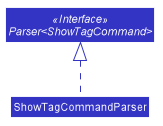

The diagram above was rendered by PlantUML. Its source (embedded in the PNG):
@startuml








skinparam BackgroundColor #FFFFFFF

skinparam Shadowing false

skinparam Class {
    FontColor #FFFFFF
    BorderThickness 1
    BorderColor #FFFFFF
    StereotypeFontColor #FFFFFF
    FontName Arial
}

skinparam Actor {
    BorderColor #000000
    Color #000000
    FontName Arial
}

skinparam Sequence {
    MessageAlign center
    BoxFontSize 15
    BoxPadding 0
    BoxFontColor #FFFFFF
    FontName Arial
}

skinparam Participant {
    FontColor #FFFFFFF
    Padding 20
}

skinparam MinClassWidth 50
skinparam ParticipantPadding 10
skinparam Shadowing false
skinparam DefaultTextAlignment center
skinparam packageStyle Rectangle

hide footbox
hide members
hide circle
skinparam arrowThickness 1.1
skinparam arrowColor #3333C4
skinparam classBackgroundColor #3333C4

interface "Parser<ShowTagCommand>" <<Interface>>
class ShowTagCommandParser

"Parser<ShowTagCommand>" <|.. ShowTagCommandParser

@enduml